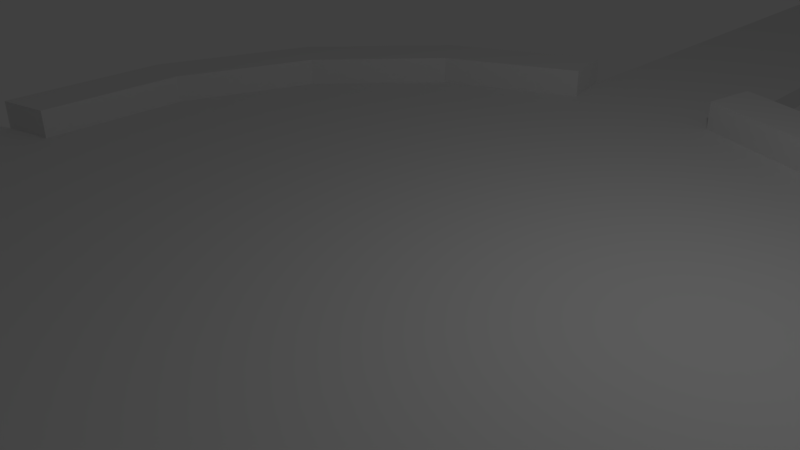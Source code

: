 # Source: EnvironmentTest.blend  (saved by Blender 2.77.0; exported with 4.5.12 LTS)
import bpy
from mathutils import Matrix  # noqa: F401  (used for matrix-valued properties, if any)

bpy.ops.wm.read_factory_settings(use_empty=True)
scene = bpy.context.scene
scene.name = 'Scene'

# ---- collections
col_collection_1 = bpy.data.collections.new('Collection 1'); scene.collection.children.link(col_collection_1)

# ---- world
world_world = bpy.data.worlds.new('World'); scene.world = world_world
world_world.color = (0.05088, 0.05088, 0.05088)
world_world.use_sun_shadow = False
world_world.sun_shadow_jitter_overblur = 0.0
world_world.cycles.sampling_method = 'MANUAL'

# ---- cameras
cam_camera = bpy.data.cameras.new('Camera')
cam_camera.clip_end = 100.0
cam_camera.lens = 35.0
cam_camera.sensor_width = 32.0
cam_camera.sensor_height = 18.0
cam_camera.ortho_scale = 7.314
cam_camera.dof.focus_distance = 0.0
cam_camera.dof.aperture_fstop = 128.0

# ---- lights
light_lamp = bpy.data.lights.new('Lamp', 'POINT')
light_lamp.transmission_factor = 0.0
light_lamp.cutoff_distance = 30.0
light_lamp.energy = 100.0
light_lamp.shadow_buffer_clip_start = 1.001
light_lamp.shadow_soft_size = 0.1
light_lamp.shadow_maximum_resolution = 0.006
light_lamp.use_absolute_resolution = True

# ---- meshes
me_cube_001 = bpy.data.meshes.new('Cube.001')
me_cube_001.from_pydata([(-1.0, -1.0, -1.0), (-1.0, -1.0, 1.0), (-1.0, 1.0, -1.0), (-1.0, 1.0, 1.0), (1.0, -1.0, -1.0), (1.0, -1.0, 1.0), (1.0, 1.0, -1.0), (1.0, 1.0, 1.0)], [], [(1, 3, 2, 0), (3, 7, 6, 2), (7, 5, 4, 6), (5, 1, 0, 4), (0, 2, 6, 4), (5, 7, 3, 1)])
me_cube_001.use_remesh_preserve_volume = False
me_cube_001.use_remesh_preserve_attributes = False
me_cube_001.use_mirror_vertex_groups = False
me_cube_001.update()
me_cylinder_004 = bpy.data.meshes.new('Cylinder.004')
me_cylinder_004.from_pydata([(0.0, 0.0, -1.0), (0.0, 0.0, 1.0), (0.0, 1.0, -1.0), (0.0, 1.0, 1.0), (0.3827, 0.9239, -1.0), (0.3827, 0.9239, 1.0), (0.7071, 0.7071, -1.0), (0.7071, 0.7071, 1.0), (0.9239, 0.3827, -1.0), (0.9239, 0.3827, 1.0), (1.0, -4.371e-08, -1.0), (1.0, -4.371e-08, 1.0), (0.9239, -0.3827, -1.0), (0.9239, -0.3827, 1.0), (0.7071, -0.7071, -1.0), (0.7071, -0.7071, 1.0), (0.3827, -0.9239, -1.0), (0.3827, -0.9239, 1.0), (1.51e-07, -1.0, -1.0), (1.51e-07, -1.0, 1.0), (-0.3827, -0.9239, -1.0), (-0.3827, -0.9239, 1.0), (-0.7071, -0.7071, -1.0), (-0.7071, -0.7071, 1.0), (-0.9239, -0.3827, -1.0), (-0.9239, -0.3827, 1.0), (-1.0, 1.192e-08, -1.0), (-1.0, 1.192e-08, 1.0), (-0.9239, 0.3827, -1.0), (-0.9239, 0.3827, 1.0), (-0.7071, 0.7071, -1.0), (-0.7071, 0.7071, 1.0), (-0.3827, 0.9239, -1.0), (-0.3827, 0.9239, 1.0)], [], [(0, 2, 4), (1, 5, 3), (2, 3, 5, 4), (0, 4, 6), (1, 7, 5), (4, 5, 7, 6), (0, 6, 8), (1, 9, 7), (6, 7, 9, 8), (0, 8, 10), (1, 11, 9), (8, 9, 11, 10), (0, 10, 12), (1, 13, 11), (10, 11, 13, 12), (0, 12, 14), (1, 15, 13), (12, 13, 15, 14), (0, 14, 16), (1, 17, 15), (14, 15, 17, 16), (0, 16, 18), (1, 19, 17), (16, 17, 19, 18), (0, 18, 20), (1, 21, 19), (18, 19, 21, 20), (0, 20, 22), (1, 23, 21), (20, 21, 23, 22), (0, 22, 24), (1, 25, 23), (22, 23, 25, 24), (0, 24, 26), (1, 27, 25), (24, 25, 27, 26), (0, 26, 28), (1, 29, 27), (26, 27, 29, 28), (0, 28, 30), (1, 31, 29), (28, 29, 31, 30), (0, 30, 32), (1, 33, 31), (30, 31, 33, 32), (0, 32, 2), (1, 3, 33), (32, 33, 3, 2)])
me_cylinder_004.use_remesh_preserve_volume = False
me_cylinder_004.use_remesh_preserve_attributes = False
me_cylinder_004.use_mirror_vertex_groups = False
me_cylinder_004.update()
me_cylinder_002 = bpy.data.meshes.new('Cylinder.002')
me_cylinder_002.from_pydata([(0.0, 0.0, -1.0), (4.45e-09, 0.8731, 3.461), (0.0, 1.0, -1.0), (0.0, 1.0, 1.0), (0.3827, 0.9239, -1.0), (0.3827, 0.9239, 1.0), (0.7071, 0.7071, -1.0), (0.7071, 0.7071, 1.0), (0.9239, 0.3827, -1.0), (0.9239, 0.3827, 1.0), (1.0, -4.371e-08, -1.0), (1.0, -4.371e-08, 1.0), (0.9239, -0.3827, -1.0), (0.9239, -0.3827, 1.0), (0.7071, -0.7071, -1.0), (0.7071, -0.7071, 1.0), (0.3827, -0.9239, -1.0), (0.3827, -0.9239, 1.0), (1.51e-07, -1.0, -1.0), (1.51e-07, -1.0, 1.0), (-0.3827, -0.9239, -1.0), (-0.3827, -0.9239, 1.0), (-0.7071, -0.7071, -1.0), (-0.7071, -0.7071, 1.0), (-0.9239, -0.3827, -1.0), (-0.9239, -0.3827, 1.0), (-1.0, 1.192e-08, -1.0), (-1.0, 1.192e-08, 1.0), (-0.9239, 0.3827, -1.0), (-0.9239, 0.3827, 1.0), (-0.7071, 0.7071, -1.0), (-0.7071, 0.7071, 1.0), (-0.3827, 0.9239, -1.0), (-0.3827, 0.9239, 1.0), (4.45e-09, 0.8731, 1.0), (4.45e-09, 1.335e-09, 1.0), (0.3341, 0.8066, 1.0), (0.6174, 0.6174, 1.0), (0.8066, 0.3341, 1.0), (0.8731, -3.683e-08, 1.0), (0.8066, -0.3341, 1.0), (0.6174, -0.6174, 1.0), (0.3341, -0.8066, 1.0), (1.363e-07, -0.8731, 1.0), (-0.3341, -0.8066, 1.0), (-0.6174, -0.6174, 1.0), (-0.8066, -0.3341, 1.0), (-0.8731, 1.175e-08, 1.0), (-0.8066, 0.3341, 1.0), (-0.6174, 0.6174, 1.0), (-0.3341, 0.8066, 1.0), (0.0, 1.0, 3.461), (-0.9239, 0.3827, 3.461), (-0.8066, 0.3341, 3.461), (-0.7071, -0.7071, 3.461), (-0.6174, -0.6174, 3.461), (0.7071, 0.7071, 3.461), (0.3827, 0.9239, 3.461), (0.3827, -0.9239, 3.461), (0.3341, -0.8066, 3.461), (0.9239, 0.3827, 3.461), (1.0, -4.371e-08, 3.461), (0.8731, -3.683e-08, 3.461), (0.3341, 0.8066, 3.461), (-0.3341, 0.8066, 3.461), (-0.3827, 0.9239, 3.461), (0.7071, -0.7071, 3.461), (0.9239, -0.3827, 3.461), (-0.7071, 0.7071, 3.461), (-0.6174, 0.6174, 3.461), (-0.8731, 1.175e-08, 3.461), (-1.0, 1.192e-08, 3.461), (1.51e-07, -1.0, 3.461), (-0.9239, -0.3827, 3.461), (-0.8066, -0.3341, 3.461), (-0.3341, -0.8066, 3.461), (-0.3827, -0.9239, 3.461), (1.363e-07, -0.8731, 3.461), (0.6174, -0.6174, 3.461), (0.8066, -0.3341, 3.461), (0.8066, 0.3341, 3.461), (0.6174, 0.6174, 3.461), (1.195, 6.659, -1.0), (1.578, 6.583, -1.0), (1.578, 6.583, 1.0), (1.195, 6.659, 1.0), (5.248, 0.316, 1.0), (5.248, 0.316, -1.0), (5.171, -0.06668, -1.0), (5.171, -0.06668, 1.0), (-0.7919, -4.981, 1.0), (-0.7919, -4.981, -1.0), (-1.175, -4.905, -1.0), (-1.175, -4.905, 1.0), (-4.905, -1.175, 1.0), (-4.905, -1.175, -1.0), (-4.981, -0.7919, -1.0), (-4.981, -0.7919, 1.0)], [], [(0, 2, 4), (13, 40, 79, 67), (4, 2, 82, 83), (0, 4, 6), (7, 5, 57, 56), (4, 5, 7, 6), (0, 6, 8), (23, 21, 76, 54), (6, 7, 9, 8), (0, 8, 10), (21, 44, 75, 76), (8, 9, 11, 10), (0, 10, 12), (5, 3, 34, 36), (12, 10, 87, 88), (0, 12, 14), (17, 15, 66, 58), (12, 13, 15, 14), (0, 14, 16), (33, 31, 68, 65), (14, 15, 17, 16), (0, 16, 18), (45, 46, 74, 55), (16, 17, 19, 18), (0, 18, 20), (11, 9, 60, 61), (25, 27, 97, 94), (0, 20, 22), (13, 11, 39, 40), (20, 21, 23, 22), (0, 22, 24), (38, 39, 62, 80), (22, 23, 25, 24), (0, 24, 26), (39, 11, 61, 62), (19, 21, 93, 90), (0, 26, 28), (27, 25, 46, 47), (26, 27, 29, 28), (0, 28, 30), (21, 19, 43, 44), (28, 29, 31, 30), (0, 30, 32), (44, 45, 55, 75), (30, 31, 33, 32), (0, 32, 2), (37, 38, 80, 81), (32, 33, 3, 2), (35, 36, 34), (35, 37, 36), (35, 38, 37), (35, 39, 38), (35, 40, 39), (35, 41, 40), (35, 42, 41), (35, 43, 42), (35, 44, 43), (35, 45, 44), (35, 46, 45), (35, 47, 46), (35, 48, 47), (35, 49, 48), (35, 50, 49), (35, 34, 50), (52, 71, 70, 53), (54, 76, 75, 55), (58, 66, 78, 59), (61, 60, 80, 62), (51, 65, 64, 1), (68, 52, 53, 69), (73, 54, 55, 74), (72, 58, 59, 77), (56, 57, 63, 81), (65, 68, 69, 64), (66, 67, 79, 78), (60, 56, 81, 80), (40, 41, 78, 79), (5, 36, 63, 57), (3, 33, 65, 51), (47, 48, 53, 70), (29, 27, 71, 52), (27, 47, 70, 71), (41, 42, 59, 78), (48, 49, 69, 53), (19, 17, 58, 72), (43, 19, 72, 77), (42, 43, 77, 59), (25, 23, 54, 73), (9, 7, 56, 60), (49, 50, 64, 69), (34, 3, 51, 1), (36, 37, 81, 63), (50, 34, 1, 64), (31, 29, 52, 68), (15, 13, 67, 66), (46, 25, 73, 74), (82, 85, 84, 83), (87, 86, 89, 88), (91, 90, 93, 92), (95, 94, 97, 96), (21, 20, 92, 93), (27, 26, 96, 97), (11, 13, 89, 86), (13, 12, 88, 89), (3, 5, 84, 85), (18, 19, 90, 91), (24, 25, 94, 95), (2, 3, 85, 82), (5, 4, 83, 84), (20, 18, 91, 92), (26, 24, 95, 96), (10, 11, 86, 87)])
me_cylinder_002.use_remesh_preserve_volume = False
me_cylinder_002.use_remesh_preserve_attributes = False
me_cylinder_002.use_mirror_vertex_groups = False
me_cylinder_002.update()

# ---- objects
ob_cube = bpy.data.objects.new('Cube', me_cube_001)
ob_cylinder_001 = bpy.data.objects.new('Cylinder.001', me_cylinder_004)
ob_cylinder = bpy.data.objects.new('Cylinder', me_cylinder_002)
ob_lamp = bpy.data.objects.new('Lamp', light_lamp)
ob_camera = bpy.data.objects.new('Camera', cam_camera)

# ---- transforms, parenting, visibility, modifiers, constraints
ob_cube.location = (-1.365, 47.34, 0.1162)
ob_cube.scale = (8.254, 8.254, 0.1778)
ob_cube.lineart.crease_threshold = 0.0
ob_cylinder_001.location = (-0.9941, 25.8, 0.1543)
ob_cylinder_001.scale = (4.067, 4.067, 0.1443)
ob_cylinder_001.lineart.crease_threshold = 0.0
ob_cylinder.location = (0.0, 0.0, 0.09209)
ob_cylinder.rotation_euler = (0.0, -0.0, 0.236)
ob_cylinder.scale = (7.469, 7.469, 0.1936)
ob_cylinder.lineart.crease_threshold = 0.0
ob_lamp.location = (4.076, 1.005, 5.904)
ob_lamp.rotation_euler = (0.6503, 0.05522, 1.866)
ob_lamp.lock_rotations_4d = False
ob_lamp.empty_display_type = 'ARROWS'
ob_lamp.color = (0.0, 0.0, 0.0, 0.0)
ob_lamp.lineart.crease_threshold = 0.0
ob_camera.location = (7.481, -6.508, 5.344)
ob_camera.rotation_euler = (1.109, 0.01082, 0.8149)
ob_camera.lock_rotations_4d = False
ob_camera.empty_display_type = 'ARROWS'
ob_camera.color = (0.0, 0.0, 0.0, 0.0)
ob_camera.display_type = 'WIRE'
ob_camera.lineart.crease_threshold = 0.0

# ---- collection membership
col_collection_1.objects.link(ob_cube)
col_collection_1.objects.link(ob_cylinder_001)
col_collection_1.objects.link(ob_cylinder)
col_collection_1.objects.link(ob_lamp)
col_collection_1.objects.link(ob_camera)

# ---- scene / render settings (as saved in the file)
scene.camera = ob_camera
scene.frame_start = 1; scene.frame_end = 250; scene.frame_set(1)
scene.render.engine = 'BLENDER_EEVEE_NEXT'
scene.render.resolution_percentage = 50
scene.render.dither_intensity = 0.0
scene.cycles.use_denoising = False
scene.cycles.samples = 128
scene.cycles.sampling_pattern = 'TABULATED_SOBOL'
scene.cycles.light_sampling_threshold = 0.0
scene.cycles.use_adaptive_sampling = False
scene.cycles.use_light_tree = False
scene.cycles.blur_glossy = 0.0
scene.cycles.sample_clamp_indirect = 0.0
scene.view_settings.view_transform = 'Standard'
bpy.context.view_layer.update()
